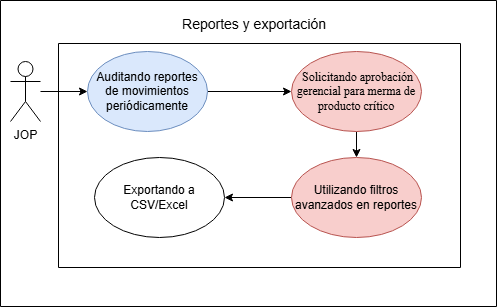

The diagram above was exported from draw.io. Its source (the exported page's mxGraphModel, read from the mxfile embedded in the PNG):
<mxGraphModel dx="1645" dy="823" grid="0" gridSize="10" guides="1" tooltips="1" connect="1" arrows="1" fold="1" page="1" pageScale="1" pageWidth="827" pageHeight="1169" math="0" shadow="0">
  <root>
    <mxCell id="0" />
    <mxCell id="1" parent="0" />
    <mxCell id="-rSmHoV0b_mm-tehqPS3-1" parent="1" style="swimlane;startSize=0;" value="" vertex="1">
      <mxGeometry height="224" width="402" x="258" y="431" as="geometry">
        <mxRectangle height="44" width="50" x="258" y="412" as="alternateBounds" />
      </mxGeometry>
    </mxCell>
    <mxCell id="-rSmHoV0b_mm-tehqPS3-2" parent="1" style="swimlane;startSize=0;" value="" vertex="1">
      <mxGeometry height="306" width="496" x="200" y="388" as="geometry">
        <mxRectangle height="44" width="50" x="200" y="351" as="alternateBounds" />
      </mxGeometry>
    </mxCell>
    <mxCell id="t10ZgxzqFsQRRy7DNsAE-3" edge="1" parent="-rSmHoV0b_mm-tehqPS3-2" source="-rSmHoV0b_mm-tehqPS3-5" style="edgeStyle=orthogonalEdgeStyle;rounded=0;orthogonalLoop=1;jettySize=auto;html=1;" target="t10ZgxzqFsQRRy7DNsAE-2" value="">
      <mxGeometry relative="1" as="geometry" />
    </mxCell>
    <mxCell id="-rSmHoV0b_mm-tehqPS3-5" parent="-rSmHoV0b_mm-tehqPS3-2" style="ellipse;whiteSpace=wrap;html=1;fillColor=#dae8fc;strokeColor=#6c8ebf;" value="Auditando reportes de movimientos periódicamente" vertex="1">
      <mxGeometry height="80" width="120" x="87" y="51" as="geometry" />
    </mxCell>
    <mxCell id="-rSmHoV0b_mm-tehqPS3-6" edge="1" parent="-rSmHoV0b_mm-tehqPS3-2" source="-rSmHoV0b_mm-tehqPS3-7" style="edgeStyle=orthogonalEdgeStyle;rounded=0;orthogonalLoop=1;jettySize=auto;html=1;" target="-rSmHoV0b_mm-tehqPS3-5">
      <mxGeometry relative="1" as="geometry" />
    </mxCell>
    <mxCell id="-rSmHoV0b_mm-tehqPS3-7" parent="-rSmHoV0b_mm-tehqPS3-2" style="shape=umlActor;verticalLabelPosition=bottom;verticalAlign=top;html=1;outlineConnect=0;" value="JOP" vertex="1">
      <mxGeometry height="60" width="30" x="10" y="61" as="geometry" />
    </mxCell>
    <mxCell id="-rSmHoV0b_mm-tehqPS3-10" edge="1" parent="-rSmHoV0b_mm-tehqPS3-2" source="-rSmHoV0b_mm-tehqPS3-8" style="rounded=0;orthogonalLoop=1;jettySize=auto;html=1;" target="-rSmHoV0b_mm-tehqPS3-9">
      <mxGeometry relative="1" as="geometry" />
    </mxCell>
    <mxCell id="-rSmHoV0b_mm-tehqPS3-8" parent="-rSmHoV0b_mm-tehqPS3-2" style="ellipse;whiteSpace=wrap;html=1;fillColor=#f8cecc;strokeColor=#b85450;" value="Utilizando filtros avanzados en reportes" vertex="1">
      <mxGeometry height="80" width="130" x="291" y="157" as="geometry" />
    </mxCell>
    <mxCell id="-rSmHoV0b_mm-tehqPS3-9" parent="-rSmHoV0b_mm-tehqPS3-2" style="ellipse;whiteSpace=wrap;html=1;" value="Exportando a CSV/Excel" vertex="1">
      <mxGeometry height="80" width="130" x="94" y="157" as="geometry" />
    </mxCell>
    <mxCell id="-rSmHoV0b_mm-tehqPS3-3" parent="-rSmHoV0b_mm-tehqPS3-2" style="text;html=1;whiteSpace=wrap;strokeColor=none;fillColor=none;align=center;verticalAlign=middle;rounded=0;" value="&lt;font style=&quot;font-size: 14px;&quot;&gt;Reportes y exportación&lt;/font&gt;" vertex="1">
      <mxGeometry height="30" width="190" x="159" y="9" as="geometry" />
    </mxCell>
    <mxCell id="t10ZgxzqFsQRRy7DNsAE-4" edge="1" parent="-rSmHoV0b_mm-tehqPS3-2" source="t10ZgxzqFsQRRy7DNsAE-2" style="edgeStyle=orthogonalEdgeStyle;rounded=0;orthogonalLoop=1;jettySize=auto;html=1;" target="-rSmHoV0b_mm-tehqPS3-8" value="">
      <mxGeometry relative="1" as="geometry" />
    </mxCell>
    <mxCell id="t10ZgxzqFsQRRy7DNsAE-2" parent="-rSmHoV0b_mm-tehqPS3-2" style="ellipse;whiteSpace=wrap;html=1;fillColor=#f8cecc;strokeColor=#b85450;" value="&lt;span style=&quot;font-family: &amp;quot;Times New Roman&amp;quot;, serif; white-space: pre-wrap; color: rgb(0, 0, 0);&quot;&gt; Solicitando aprobación gerencial para merma de producto crítico&lt;/span&gt;" vertex="1">
      <mxGeometry height="80" width="130" x="291" y="51" as="geometry" />
    </mxCell>
  </root>
</mxGraphModel>